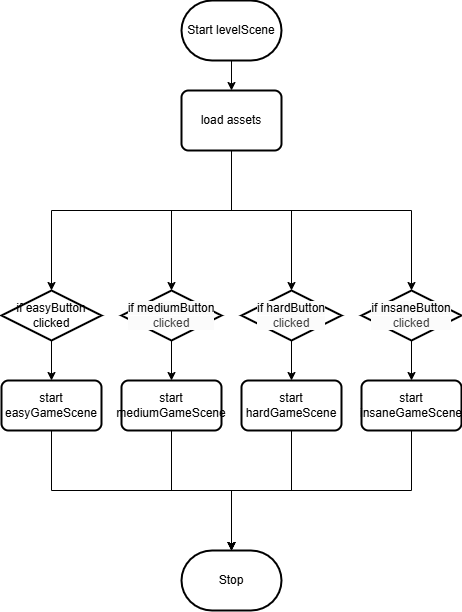

The diagram above was exported from draw.io. Its source (the exported page's mxGraphModel, read from the mxfile embedded in the PNG):
<mxGraphModel dx="565" dy="349" grid="1" gridSize="10" guides="1" tooltips="1" connect="1" arrows="1" fold="1" page="1" pageScale="1" pageWidth="850" pageHeight="1100" math="0" shadow="0">
  <root>
    <mxCell id="0" />
    <mxCell id="1" parent="0" />
    <mxCell id="SA74dzo1r5ySYS0rx5w_-2" style="edgeStyle=none;html=1;exitX=0.5;exitY=1;exitDx=0;exitDy=0;exitPerimeter=0;" parent="1" source="SA74dzo1r5ySYS0rx5w_-1" edge="1">
      <mxGeometry relative="1" as="geometry">
        <mxPoint x="260" y="120" as="targetPoint" />
      </mxGeometry>
    </mxCell>
    <mxCell id="SA74dzo1r5ySYS0rx5w_-1" value="Start levelScene" style="strokeWidth=2;html=1;shape=mxgraph.flowchart.terminator;whiteSpace=wrap;" parent="1" vertex="1">
      <mxGeometry x="210" y="30" width="100" height="60" as="geometry" />
    </mxCell>
    <mxCell id="SA74dzo1r5ySYS0rx5w_-3" value="load assets" style="rounded=1;whiteSpace=wrap;html=1;absoluteArcSize=1;arcSize=14;strokeWidth=2;" parent="1" vertex="1">
      <mxGeometry x="210" y="120" width="100" height="60" as="geometry" />
    </mxCell>
    <mxCell id="SA74dzo1r5ySYS0rx5w_-5" style="edgeStyle=none;html=1;exitX=0.5;exitY=1;exitDx=0;exitDy=0;exitPerimeter=0;rounded=0;curved=0;" parent="1" edge="1">
      <mxGeometry relative="1" as="geometry">
        <mxPoint x="200" y="320" as="targetPoint" />
        <mxPoint x="260" y="180" as="sourcePoint" />
        <Array as="points">
          <mxPoint x="260" y="240" />
          <mxPoint x="200" y="240" />
        </Array>
      </mxGeometry>
    </mxCell>
    <mxCell id="SA74dzo1r5ySYS0rx5w_-6" style="edgeStyle=none;html=1;exitX=0.5;exitY=1;exitDx=0;exitDy=0;rounded=0;curved=0;" parent="1" source="SA74dzo1r5ySYS0rx5w_-3" edge="1">
      <mxGeometry relative="1" as="geometry">
        <mxPoint x="320" y="320" as="targetPoint" />
        <mxPoint x="270" y="190" as="sourcePoint" />
        <Array as="points">
          <mxPoint x="260" y="240" />
          <mxPoint x="320" y="240" />
        </Array>
      </mxGeometry>
    </mxCell>
    <mxCell id="SA74dzo1r5ySYS0rx5w_-7" style="edgeStyle=none;html=1;exitX=0.5;exitY=1;exitDx=0;exitDy=0;rounded=0;curved=0;" parent="1" source="SA74dzo1r5ySYS0rx5w_-3" edge="1" target="2">
      <mxGeometry relative="1" as="geometry">
        <mxPoint x="100" y="320" as="targetPoint" />
        <mxPoint x="280" y="200" as="sourcePoint" />
        <Array as="points">
          <mxPoint x="260" y="240" />
          <mxPoint x="80" y="240" />
        </Array>
      </mxGeometry>
    </mxCell>
    <mxCell id="SA74dzo1r5ySYS0rx5w_-8" style="edgeStyle=none;html=1;rounded=0;curved=0;" parent="1" edge="1">
      <mxGeometry relative="1" as="geometry">
        <mxPoint x="440" y="320" as="targetPoint" />
        <mxPoint x="260" y="180" as="sourcePoint" />
        <Array as="points">
          <mxPoint x="260" y="240" />
          <mxPoint x="440" y="240" />
        </Array>
      </mxGeometry>
    </mxCell>
    <mxCell id="16" style="edgeStyle=none;html=1;exitX=0.5;exitY=1;exitDx=0;exitDy=0;exitPerimeter=0;entryX=0.5;entryY=0;entryDx=0;entryDy=0;" edge="1" parent="1" source="2" target="8">
      <mxGeometry relative="1" as="geometry" />
    </mxCell>
    <mxCell id="2" value="if easyButton&lt;div&gt;clicked&lt;/div&gt;" style="strokeWidth=2;html=1;shape=mxgraph.flowchart.decision;whiteSpace=wrap;" vertex="1" parent="1">
      <mxGeometry x="30" y="320" width="100" height="50" as="geometry" />
    </mxCell>
    <mxCell id="17" style="edgeStyle=none;html=1;exitX=0.5;exitY=1;exitDx=0;exitDy=0;exitPerimeter=0;" edge="1" parent="1" source="3" target="10">
      <mxGeometry relative="1" as="geometry" />
    </mxCell>
    <mxCell id="3" value="&lt;span style=&quot;color: rgb(0, 0, 0); font-family: Helvetica; font-size: 12px; font-style: normal; font-variant-ligatures: normal; font-variant-caps: normal; font-weight: 400; letter-spacing: normal; orphans: 2; text-align: center; text-indent: 0px; text-transform: none; widows: 2; word-spacing: 0px; -webkit-text-stroke-width: 0px; white-space: normal; background-color: rgb(251, 251, 251); text-decoration-thickness: initial; text-decoration-style: initial; text-decoration-color: initial; float: none; display: inline !important;&quot;&gt;if mediumButton&lt;/span&gt;&lt;div style=&quot;forced-color-adjust: none; color: rgb(63, 63, 63); scrollbar-color: rgb(226, 226, 226) rgb(251, 251, 251); font-family: Helvetica; font-size: 12px; font-style: normal; font-variant-ligatures: normal; font-variant-caps: normal; font-weight: 400; letter-spacing: normal; orphans: 2; text-align: center; text-indent: 0px; text-transform: none; widows: 2; word-spacing: 0px; -webkit-text-stroke-width: 0px; white-space: normal; background-color: rgb(251, 251, 251); text-decoration-thickness: initial; text-decoration-style: initial; text-decoration-color: initial;&quot;&gt;clicked&lt;/div&gt;" style="strokeWidth=2;html=1;shape=mxgraph.flowchart.decision;whiteSpace=wrap;" vertex="1" parent="1">
      <mxGeometry x="150" y="320" width="100" height="50" as="geometry" />
    </mxCell>
    <mxCell id="18" style="edgeStyle=none;html=1;exitX=0.5;exitY=1;exitDx=0;exitDy=0;exitPerimeter=0;entryX=0.5;entryY=0;entryDx=0;entryDy=0;" edge="1" parent="1" source="4" target="14">
      <mxGeometry relative="1" as="geometry" />
    </mxCell>
    <mxCell id="4" value="&lt;span style=&quot;color: rgb(0, 0, 0); font-family: Helvetica; font-size: 12px; font-style: normal; font-variant-ligatures: normal; font-variant-caps: normal; font-weight: 400; letter-spacing: normal; orphans: 2; text-align: center; text-indent: 0px; text-transform: none; widows: 2; word-spacing: 0px; -webkit-text-stroke-width: 0px; white-space: normal; background-color: rgb(251, 251, 251); text-decoration-thickness: initial; text-decoration-style: initial; text-decoration-color: initial; float: none; display: inline !important;&quot;&gt;if hardButton&lt;/span&gt;&lt;div style=&quot;forced-color-adjust: none; color: rgb(63, 63, 63); scrollbar-color: rgb(226, 226, 226) rgb(251, 251, 251); font-family: Helvetica; font-size: 12px; font-style: normal; font-variant-ligatures: normal; font-variant-caps: normal; font-weight: 400; letter-spacing: normal; orphans: 2; text-align: center; text-indent: 0px; text-transform: none; widows: 2; word-spacing: 0px; -webkit-text-stroke-width: 0px; white-space: normal; background-color: rgb(251, 251, 251); text-decoration-thickness: initial; text-decoration-style: initial; text-decoration-color: initial;&quot;&gt;clicked&lt;/div&gt;" style="strokeWidth=2;html=1;shape=mxgraph.flowchart.decision;whiteSpace=wrap;" vertex="1" parent="1">
      <mxGeometry x="270" y="320" width="100" height="50" as="geometry" />
    </mxCell>
    <mxCell id="19" style="edgeStyle=none;html=1;exitX=0.5;exitY=1;exitDx=0;exitDy=0;exitPerimeter=0;entryX=0.5;entryY=0;entryDx=0;entryDy=0;" edge="1" parent="1" source="6" target="15">
      <mxGeometry relative="1" as="geometry" />
    </mxCell>
    <mxCell id="6" value="&lt;span style=&quot;color: rgb(0, 0, 0); font-family: Helvetica; font-size: 12px; font-style: normal; font-variant-ligatures: normal; font-variant-caps: normal; font-weight: 400; letter-spacing: normal; orphans: 2; text-align: center; text-indent: 0px; text-transform: none; widows: 2; word-spacing: 0px; -webkit-text-stroke-width: 0px; white-space: normal; background-color: rgb(251, 251, 251); text-decoration-thickness: initial; text-decoration-style: initial; text-decoration-color: initial; float: none; display: inline !important;&quot;&gt;if insaneButton&lt;/span&gt;&lt;div style=&quot;forced-color-adjust: none; color: rgb(63, 63, 63); scrollbar-color: rgb(226, 226, 226) rgb(251, 251, 251); font-family: Helvetica; font-size: 12px; font-style: normal; font-variant-ligatures: normal; font-variant-caps: normal; font-weight: 400; letter-spacing: normal; orphans: 2; text-align: center; text-indent: 0px; text-transform: none; widows: 2; word-spacing: 0px; -webkit-text-stroke-width: 0px; white-space: normal; background-color: rgb(251, 251, 251); text-decoration-thickness: initial; text-decoration-style: initial; text-decoration-color: initial;&quot;&gt;clicked&lt;/div&gt;" style="strokeWidth=2;html=1;shape=mxgraph.flowchart.decision;whiteSpace=wrap;" vertex="1" parent="1">
      <mxGeometry x="390" y="320" width="100" height="50" as="geometry" />
    </mxCell>
    <mxCell id="20" style="edgeStyle=none;html=1;exitX=0.5;exitY=1;exitDx=0;exitDy=0;rounded=0;curved=0;" edge="1" parent="1" source="8">
      <mxGeometry relative="1" as="geometry">
        <mxPoint x="260" y="580" as="targetPoint" />
        <Array as="points">
          <mxPoint x="80" y="520" />
          <mxPoint x="260" y="520" />
        </Array>
      </mxGeometry>
    </mxCell>
    <mxCell id="8" value="start easyGameScene" style="rounded=1;whiteSpace=wrap;html=1;absoluteArcSize=1;arcSize=14;strokeWidth=2;" vertex="1" parent="1">
      <mxGeometry x="30" y="410" width="100" height="50" as="geometry" />
    </mxCell>
    <mxCell id="21" style="edgeStyle=none;html=1;exitX=0.5;exitY=1;exitDx=0;exitDy=0;rounded=0;curved=0;" edge="1" parent="1" source="10">
      <mxGeometry relative="1" as="geometry">
        <mxPoint x="260" y="580" as="targetPoint" />
        <Array as="points">
          <mxPoint x="200" y="520" />
          <mxPoint x="260" y="520" />
        </Array>
      </mxGeometry>
    </mxCell>
    <mxCell id="10" value="start mediumGameScene" style="rounded=1;whiteSpace=wrap;html=1;absoluteArcSize=1;arcSize=14;strokeWidth=2;" vertex="1" parent="1">
      <mxGeometry x="150" y="410" width="100" height="50" as="geometry" />
    </mxCell>
    <mxCell id="22" style="edgeStyle=none;html=1;exitX=0.5;exitY=1;exitDx=0;exitDy=0;rounded=0;curved=0;" edge="1" parent="1" source="14">
      <mxGeometry relative="1" as="geometry">
        <mxPoint x="260" y="580" as="targetPoint" />
        <Array as="points">
          <mxPoint x="320" y="520" />
          <mxPoint x="260" y="520" />
        </Array>
      </mxGeometry>
    </mxCell>
    <mxCell id="14" value="start hardGameScene" style="rounded=1;whiteSpace=wrap;html=1;absoluteArcSize=1;arcSize=14;strokeWidth=2;" vertex="1" parent="1">
      <mxGeometry x="270" y="410" width="100" height="50" as="geometry" />
    </mxCell>
    <mxCell id="23" style="edgeStyle=none;html=1;exitX=0.5;exitY=1;exitDx=0;exitDy=0;rounded=0;curved=0;" edge="1" parent="1" source="15">
      <mxGeometry relative="1" as="geometry">
        <mxPoint x="260" y="580" as="targetPoint" />
        <Array as="points">
          <mxPoint x="440" y="520" />
          <mxPoint x="260" y="520" />
        </Array>
      </mxGeometry>
    </mxCell>
    <mxCell id="15" value="start insaneGameScene" style="rounded=1;whiteSpace=wrap;html=1;absoluteArcSize=1;arcSize=14;strokeWidth=2;" vertex="1" parent="1">
      <mxGeometry x="390" y="410" width="100" height="50" as="geometry" />
    </mxCell>
    <mxCell id="25" value="Stop" style="strokeWidth=2;html=1;shape=mxgraph.flowchart.terminator;whiteSpace=wrap;" vertex="1" parent="1">
      <mxGeometry x="210" y="580" width="100" height="60" as="geometry" />
    </mxCell>
  </root>
</mxGraphModel>